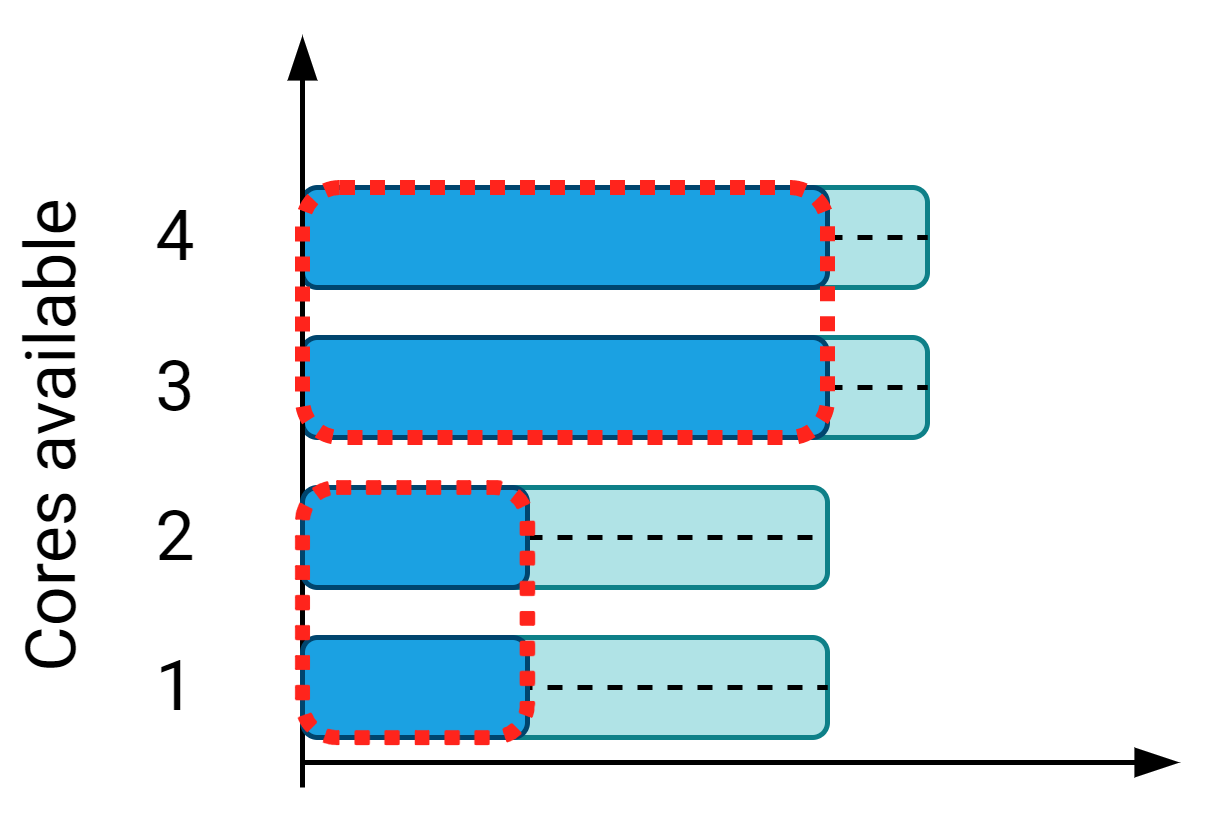

The diagram above was exported from draw.io. Its source (the exported page's mxGraphModel, read from the mxfile embedded in the PNG):
<mxGraphModel dx="813" dy="1639" grid="1" gridSize="5" guides="1" tooltips="1" connect="1" arrows="1" fold="1" page="1" pageScale="1" pageWidth="827" pageHeight="1169" math="1" shadow="0" extFonts="Roboto^https://fonts.googleapis.com/css?family=Roboto">
  <root>
    <mxCell id="0" />
    <mxCell id="1" parent="0" />
    <mxCell id="2" value="" style="rounded=1;whiteSpace=wrap;html=1;align=center;fillColor=#b0e3e6;strokeColor=#0e8088;comic=0;fontSize=14;fontFamily=Roboto;FType=g;" vertex="1" parent="1">
      <mxGeometry x="500" y="25" width="80" height="20" as="geometry" />
    </mxCell>
    <mxCell id="3" value="" style="endArrow=blockThin;html=1;endFill=1;fontFamily=Roboto;FType=g;" edge="1" parent="1">
      <mxGeometry width="50" height="50" relative="1" as="geometry">
        <mxPoint x="475" y="50" as="sourcePoint" />
        <mxPoint x="650" y="50" as="targetPoint" />
      </mxGeometry>
    </mxCell>
    <mxCell id="4" value="" style="endArrow=none;dashed=1;html=1;entryX=1;entryY=0.5;entryDx=0;entryDy=0;exitX=0;exitY=0.5;exitDx=0;exitDy=0;" edge="1" source="2" target="2" parent="1">
      <mxGeometry width="50" height="50" relative="1" as="geometry">
        <mxPoint x="575" y="35" as="sourcePoint" />
        <mxPoint x="625" y="-10" as="targetPoint" />
      </mxGeometry>
    </mxCell>
    <mxCell id="5" value="" style="rounded=1;whiteSpace=wrap;html=1;align=center;fillColor=#b0e3e6;strokeColor=#0e8088;comic=0;fontSize=14;fontFamily=Roboto;FType=g;" vertex="1" parent="1">
      <mxGeometry x="490" y="-5" width="90" height="20" as="geometry" />
    </mxCell>
    <mxCell id="6" value="" style="endArrow=none;dashed=1;html=1;entryX=1;entryY=0.5;entryDx=0;entryDy=0;exitX=1;exitY=0.5;exitDx=0;exitDy=0;" edge="1" source="15" target="5" parent="1">
      <mxGeometry width="50" height="50" relative="1" as="geometry">
        <mxPoint x="590" y="5" as="sourcePoint" />
        <mxPoint x="625" y="-40" as="targetPoint" />
      </mxGeometry>
    </mxCell>
    <mxCell id="7" value="" style="rounded=1;whiteSpace=wrap;html=1;align=center;fillColor=#b0e3e6;strokeColor=#0e8088;comic=0;fontSize=14;fontFamily=Roboto;FType=g;" vertex="1" parent="1">
      <mxGeometry x="510" y="-35" width="90" height="20" as="geometry" />
    </mxCell>
    <mxCell id="8" value="" style="rounded=1;whiteSpace=wrap;html=1;align=center;fillColor=#1ba1e2;fontColor=#ffffff;comic=0;fontSize=14;fontFamily=Roboto;FType=g;strokeColor=#00456E;" vertex="1" parent="1">
      <mxGeometry x="475" y="-35" width="105" height="20" as="geometry" />
    </mxCell>
    <mxCell id="9" value="" style="endArrow=none;dashed=1;html=1;entryX=1;entryY=0.5;entryDx=0;entryDy=0;exitX=1;exitY=0.5;exitDx=0;exitDy=0;" edge="1" source="8" target="7" parent="1">
      <mxGeometry width="50" height="50" relative="1" as="geometry">
        <mxPoint x="575" y="-20" as="sourcePoint" />
        <mxPoint x="625" y="-70" as="targetPoint" />
      </mxGeometry>
    </mxCell>
    <mxCell id="10" value="" style="rounded=1;whiteSpace=wrap;html=1;align=center;fillColor=#b0e3e6;strokeColor=#0e8088;comic=0;fontSize=14;fontFamily=Roboto;FType=g;" vertex="1" parent="1">
      <mxGeometry x="510" y="-65" width="90" height="20" as="geometry" />
    </mxCell>
    <mxCell id="11" value="" style="rounded=1;whiteSpace=wrap;html=1;align=center;fillColor=#1ba1e2;fontColor=#ffffff;comic=0;fontSize=14;fontFamily=Roboto;FType=g;strokeColor=#00456E;" vertex="1" parent="1">
      <mxGeometry x="475" y="-65" width="105" height="20" as="geometry" />
    </mxCell>
    <mxCell id="12" value="" style="endArrow=none;dashed=1;html=1;entryX=1;entryY=0.5;entryDx=0;entryDy=0;exitX=1;exitY=0.5;exitDx=0;exitDy=0;" edge="1" source="11" target="10" parent="1">
      <mxGeometry width="50" height="50" relative="1" as="geometry">
        <mxPoint x="575" y="-50" as="sourcePoint" />
        <mxPoint x="625" y="-100" as="targetPoint" />
      </mxGeometry>
    </mxCell>
    <mxCell id="13" value="" style="endArrow=blockThin;html=1;strokeColor=#000000;endFill=1;exitX=0.5;exitY=0;exitDx=0;exitDy=0;fontFamily=Roboto;FType=g;" edge="1" parent="1">
      <mxGeometry width="50" height="50" relative="1" as="geometry">
        <mxPoint x="475" y="55" as="sourcePoint" />
        <mxPoint x="475" y="-95" as="targetPoint" />
      </mxGeometry>
    </mxCell>
    <mxCell id="14" value="" style="rounded=1;whiteSpace=wrap;html=1;align=center;fillColor=#1ba1e2;fontColor=#ffffff;comic=0;fontSize=14;fontFamily=Roboto;FType=g;strokeColor=#00456E;" vertex="1" parent="1">
      <mxGeometry x="475" y="25" width="45" height="20" as="geometry" />
    </mxCell>
    <mxCell id="15" value="" style="rounded=1;whiteSpace=wrap;html=1;align=center;fillColor=#1ba1e2;fontColor=#ffffff;comic=0;fontSize=14;fontFamily=Roboto;FType=g;strokeColor=#00456E;" vertex="1" parent="1">
      <mxGeometry x="475" y="-5" width="45" height="20" as="geometry" />
    </mxCell>
    <mxCell id="16" value="" style="rounded=1;whiteSpace=wrap;html=1;fillColor=none;strokeColor=#FF241C;strokeWidth=3;dashed=1;dashPattern=1 1;" vertex="1" parent="1">
      <mxGeometry x="475" y="-65" width="105" height="50" as="geometry" />
    </mxCell>
    <mxCell id="17" value="" style="rounded=1;whiteSpace=wrap;html=1;fillColor=none;strokeColor=#FF241C;strokeWidth=3;dashed=1;dashPattern=1 1;" vertex="1" parent="1">
      <mxGeometry x="475" y="-5" width="45" height="50" as="geometry" />
    </mxCell>
    <mxCell id="18" value="1" style="text;html=1;strokeColor=none;fillColor=none;align=center;verticalAlign=middle;whiteSpace=wrap;rounded=0;fontSize=14;fontColor=#000000;fontFamily=Roboto;FType=g;" vertex="1" parent="1">
      <mxGeometry x="425" y="25" width="50" height="20" as="geometry" />
    </mxCell>
    <mxCell id="19" value="2" style="text;html=1;strokeColor=none;fillColor=none;align=center;verticalAlign=middle;whiteSpace=wrap;rounded=0;fontSize=14;fontColor=#000000;fontFamily=Roboto;FType=g;" vertex="1" parent="1">
      <mxGeometry x="425" y="-5" width="50" height="20" as="geometry" />
    </mxCell>
    <mxCell id="20" value="3" style="text;html=1;strokeColor=none;fillColor=none;align=center;verticalAlign=middle;whiteSpace=wrap;rounded=0;fontSize=14;fontColor=#000000;fontFamily=Roboto;FType=g;" vertex="1" parent="1">
      <mxGeometry x="425" y="-35" width="50" height="20" as="geometry" />
    </mxCell>
    <mxCell id="21" value="4" style="text;html=1;strokeColor=none;fillColor=none;align=center;verticalAlign=middle;whiteSpace=wrap;rounded=0;fontSize=14;fontColor=#000000;fontFamily=Roboto;FType=g;" vertex="1" parent="1">
      <mxGeometry x="425" y="-65" width="50" height="20" as="geometry" />
    </mxCell>
    <mxCell id="22" value="Cores available" style="text;html=1;strokeColor=none;fillColor=none;align=center;verticalAlign=middle;whiteSpace=wrap;rounded=0;fontSize=14;fontColor=#000000;fontFamily=Roboto;FType=g;rotation=-90;" vertex="1" parent="1">
      <mxGeometry x="370" y="-25" width="110" height="20" as="geometry" />
    </mxCell>
  </root>
</mxGraphModel>